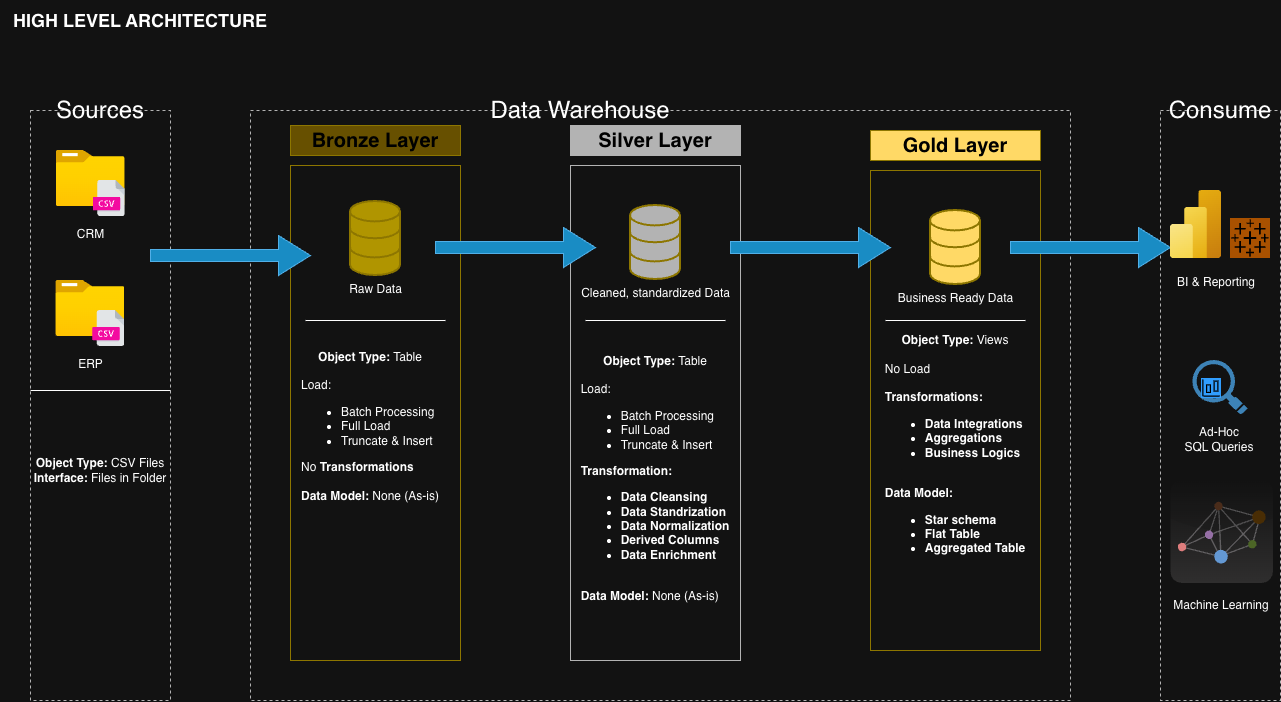

The diagram above was exported from draw.io. Its source (the exported page's mxGraphModel, read from the mxfile embedded in the PNG):
<mxGraphModel dx="2112" dy="1919" grid="1" gridSize="10" guides="1" tooltips="1" connect="1" arrows="1" fold="1" page="1" pageScale="1" pageWidth="827" pageHeight="1169" math="0" shadow="0">
  <root>
    <mxCell id="0" />
    <mxCell id="1" parent="0" />
    <mxCell id="nuGL7nP7vOidX2yfFCZe-1" parent="1" style="text;html=1;whiteSpace=wrap;strokeColor=none;fillColor=none;align=center;verticalAlign=middle;rounded=0;autosize=1;resizable=0;" value="&lt;b&gt;&lt;font style=&quot;font-size: 18px;&quot;&gt;HIGH LEVEL ARCHITECTURE&lt;/font&gt;&lt;/b&gt;" vertex="1">
      <mxGeometry height="40" width="280" x="-250" y="100" as="geometry" />
    </mxCell>
    <mxCell id="nuGL7nP7vOidX2yfFCZe-2" parent="1" style="rounded=0;whiteSpace=wrap;html=1;fillColor=none;dashed=1;strokeColor=light-dark(#000000,#B3B3B3);" value="" vertex="1">
      <mxGeometry height="590" width="140" x="-220" y="210" as="geometry" />
    </mxCell>
    <mxCell id="nuGL7nP7vOidX2yfFCZe-3" parent="1" style="rounded=0;whiteSpace=wrap;html=1;fillColor=none;strokeColor=none;fontSize=24;" value="Sources" vertex="1">
      <mxGeometry height="60" width="120" x="-210" y="180" as="geometry" />
    </mxCell>
    <mxCell id="nuGL7nP7vOidX2yfFCZe-4" parent="1" style="rounded=0;whiteSpace=wrap;html=1;fillColor=none;dashed=1;strokeColor=light-dark(#000000,#B3B3B3);" value="" vertex="1">
      <mxGeometry height="590" width="820" y="210" as="geometry" />
    </mxCell>
    <mxCell id="nuGL7nP7vOidX2yfFCZe-5" parent="1" style="rounded=0;whiteSpace=wrap;html=1;fillColor=none;strokeColor=none;fontSize=24;" value="Data Warehouse" vertex="1">
      <mxGeometry height="60" width="200" x="230" y="180" as="geometry" />
    </mxCell>
    <mxCell id="nuGL7nP7vOidX2yfFCZe-6" parent="1" style="rounded=0;whiteSpace=wrap;html=1;fillColor=none;dashed=1;strokeColor=light-dark(#000000,#B3B3B3);" value="" vertex="1">
      <mxGeometry height="590" width="120" x="910" y="210" as="geometry" />
    </mxCell>
    <mxCell id="nuGL7nP7vOidX2yfFCZe-7" parent="1" style="rounded=0;whiteSpace=wrap;html=1;fillColor=none;strokeColor=none;fontSize=24;" value="Consume" vertex="1">
      <mxGeometry height="60" width="120" x="910" y="180" as="geometry" />
    </mxCell>
    <mxCell id="nuGL7nP7vOidX2yfFCZe-8" parent="1" style="rounded=0;whiteSpace=wrap;html=1;fillColor=#e3c800;fontColor=#000000;strokeColor=#B09500;fontSize=20;" value="&lt;b style=&quot;color: light-dark(rgb(0, 0, 0), rgb(0, 0, 0));&quot;&gt;Bronze Layer&lt;/b&gt;" vertex="1">
      <mxGeometry height="30" width="170" x="40" y="225" as="geometry" />
    </mxCell>
    <mxCell id="nuGL7nP7vOidX2yfFCZe-9" parent="1" style="rounded=0;whiteSpace=wrap;html=1;fillColor=none;fontColor=#000000;strokeColor=#B09500;fontSize=20;" value="" vertex="1">
      <mxGeometry height="495" width="170" x="40" y="265" as="geometry" />
    </mxCell>
    <mxCell id="nuGL7nP7vOidX2yfFCZe-10" parent="1" style="rounded=0;whiteSpace=wrap;html=1;fontSize=20;fillColor=light-dark(#FFFFFF,#B3B3B3);strokeColor=light-dark(#000000,#B3B3B3);" value="&lt;b style=&quot;color: light-dark(rgb(0, 0, 0), rgb(0, 0, 0));&quot;&gt;Silver Layer&lt;/b&gt;" vertex="1">
      <mxGeometry height="30" width="170" x="320" y="225" as="geometry" />
    </mxCell>
    <mxCell id="nuGL7nP7vOidX2yfFCZe-11" parent="1" style="rounded=0;whiteSpace=wrap;html=1;fontSize=20;fillColor=none;strokeColor=light-dark(#000000,#B3B3B3);" value="" vertex="1">
      <mxGeometry height="495" width="170" x="320" y="265" as="geometry" />
    </mxCell>
    <mxCell id="nuGL7nP7vOidX2yfFCZe-12" parent="1" style="rounded=0;whiteSpace=wrap;html=1;fillColor=light-dark(#E3C800,#FFD966);fontColor=#000000;strokeColor=#B09500;fontSize=20;" value="&lt;b style=&quot;color: light-dark(rgb(0, 0, 0), rgb(0, 0, 0));&quot;&gt;Gold Layer&lt;/b&gt;" vertex="1">
      <mxGeometry height="30" width="170" x="620" y="230" as="geometry" />
    </mxCell>
    <mxCell id="nuGL7nP7vOidX2yfFCZe-13" parent="1" style="rounded=0;whiteSpace=wrap;html=1;fillColor=none;fontColor=#000000;strokeColor=#B09500;fontSize=20;" value="" vertex="1">
      <mxGeometry height="480" width="170" x="620" y="270" as="geometry" />
    </mxCell>
    <mxCell id="nuGL7nP7vOidX2yfFCZe-14" parent="1" style="image;aspect=fixed;html=1;align=center;fontSize=12;image=img/lib/azure2/general/Folder_Blank.svg;points=[[0.5,0.083,0],[0.5,1,0],[0.003,0.5,0],[0.998,0.554,0],[0.99,0.114,0],[0.987,0.996,0],[0.013,0.996,0],[0.013,0.004,0]];" value="&lt;div&gt;&lt;br&gt;&lt;/div&gt;CRM&lt;div&gt;&lt;br&gt;&lt;/div&gt;" vertex="1">
      <mxGeometry height="56.00000000000001" width="69" x="-194.25" y="250" as="geometry" />
    </mxCell>
    <mxCell id="nuGL7nP7vOidX2yfFCZe-15" parent="1" style="shape=image;html=1;verticalAlign=top;verticalLabelPosition=bottom;labelBackgroundColor=#ffffff;imageAspect=0;aspect=fixed;image=https://icons.diagrams.net/assets/files/1/CSV-3.svg" value="" vertex="1">
      <mxGeometry height="36" width="32" x="-157.25" y="280" as="geometry" />
    </mxCell>
    <mxCell id="nuGL7nP7vOidX2yfFCZe-16" parent="1" style="image;aspect=fixed;html=1;align=center;fontSize=12;image=img/lib/azure2/general/Folder_Blank.svg;points=[[0.5,0.083,0],[0.5,1,0],[0.003,0.5,0],[0.998,0.554,0],[0.99,0.114,0],[0.987,0.996,0],[0.013,0.996,0],[0.013,0.004,0]];" value="&lt;div&gt;&lt;br&gt;&lt;/div&gt;ERP&lt;div&gt;&lt;div&gt;&lt;br&gt;&lt;/div&gt;&lt;/div&gt;" vertex="1">
      <mxGeometry height="56.00000000000001" width="69" x="-194.75" y="380" as="geometry" />
    </mxCell>
    <mxCell id="nuGL7nP7vOidX2yfFCZe-17" parent="1" style="shape=image;html=1;verticalAlign=top;verticalLabelPosition=bottom;labelBackgroundColor=#ffffff;imageAspect=0;aspect=fixed;image=https://icons.diagrams.net/assets/files/1/CSV-3.svg" value="" vertex="1">
      <mxGeometry height="36" width="32" x="-157.75" y="410" as="geometry" />
    </mxCell>
    <mxCell id="nuGL7nP7vOidX2yfFCZe-19" parent="1" style="text;html=1;whiteSpace=wrap;strokeColor=none;fillColor=none;align=center;verticalAlign=middle;rounded=0;" value="&lt;b&gt;Object Type:&lt;/b&gt; CSV Files&lt;div&gt;&lt;b&gt;Interface:&lt;/b&gt; Files in Folder&lt;/div&gt;" vertex="1">
      <mxGeometry height="30" width="140" x="-220" y="555" as="geometry" />
    </mxCell>
    <mxCell id="nuGL7nP7vOidX2yfFCZe-20" parent="1" style="html=1;verticalLabelPosition=bottom;align=center;labelBackgroundColor=#ffffff;verticalAlign=top;strokeWidth=2;strokeColor=#B09500;shadow=0;dashed=0;shape=mxgraph.ios7.icons.data;fillColor=light-dark(#000000,#B09500);" value="Raw Data" vertex="1">
      <mxGeometry height="74" width="50" x="100" y="301" as="geometry" />
    </mxCell>
    <mxCell id="nuGL7nP7vOidX2yfFCZe-21" parent="1" style="html=1;verticalLabelPosition=bottom;align=center;labelBackgroundColor=#ffffff;verticalAlign=top;strokeWidth=2;strokeColor=#B09500;shadow=0;dashed=0;shape=mxgraph.ios7.icons.data;fillColor=light-dark(#FFFFFF,#B3B3B3);" value="Cleaned, standardized Data&lt;div&gt;&lt;br&gt;&lt;/div&gt;" vertex="1">
      <mxGeometry height="74" width="50" x="380" y="305" as="geometry" />
    </mxCell>
    <mxCell id="nuGL7nP7vOidX2yfFCZe-22" parent="1" style="html=1;verticalLabelPosition=bottom;align=center;labelBackgroundColor=#ffffff;verticalAlign=top;strokeWidth=2;strokeColor=#B09500;shadow=0;dashed=0;shape=mxgraph.ios7.icons.data;fillColor=light-dark(#FFFFFF,#FFD966);" value="Business Ready Data" vertex="1">
      <mxGeometry height="74" width="50" x="680" y="310" as="geometry" />
    </mxCell>
    <mxCell id="nuGL7nP7vOidX2yfFCZe-30" parent="1" style="shape=singleArrow;whiteSpace=wrap;html=1;fillColor=#1ba1e2;fontColor=#ffffff;strokeColor=#006EAF;" value="" vertex="1">
      <mxGeometry height="40" width="160" x="-100" y="335" as="geometry" />
    </mxCell>
    <mxCell id="nuGL7nP7vOidX2yfFCZe-31" parent="1" style="shape=singleArrow;whiteSpace=wrap;html=1;fillColor=#1ba1e2;fontColor=#ffffff;strokeColor=#006EAF;" value="" vertex="1">
      <mxGeometry height="40" width="160" x="185" y="327" as="geometry" />
    </mxCell>
    <mxCell id="nuGL7nP7vOidX2yfFCZe-32" parent="1" style="shape=singleArrow;whiteSpace=wrap;html=1;fillColor=#1ba1e2;fontColor=#ffffff;strokeColor=#006EAF;" value="" vertex="1">
      <mxGeometry height="40" width="160" x="480" y="327" as="geometry" />
    </mxCell>
    <mxCell id="nuGL7nP7vOidX2yfFCZe-33" parent="1" style="shape=singleArrow;whiteSpace=wrap;html=1;fillColor=#1ba1e2;fontColor=#ffffff;strokeColor=#006EAF;" value="" vertex="1">
      <mxGeometry height="40" width="160" x="760" y="327" as="geometry" />
    </mxCell>
    <mxCell id="nuGL7nP7vOidX2yfFCZe-34" edge="1" parent="1" style="endArrow=none;html=1;rounded=0;entryX=0.941;entryY=0.473;entryDx=0;entryDy=0;entryPerimeter=0;" value="">
      <mxGeometry height="50" relative="1" width="50" as="geometry">
        <mxPoint x="55.019999999999996" y="420" as="sourcePoint" />
        <mxPoint x="194.9899999999998" y="420.01" as="targetPoint" />
      </mxGeometry>
    </mxCell>
    <mxCell id="nuGL7nP7vOidX2yfFCZe-35" edge="1" parent="1" style="endArrow=none;html=1;rounded=0;entryX=0.941;entryY=0.473;entryDx=0;entryDy=0;entryPerimeter=0;" value="">
      <mxGeometry height="50" relative="1" width="50" as="geometry">
        <mxPoint x="335.02" y="420" as="sourcePoint" />
        <mxPoint x="474.9899999999998" y="420.01" as="targetPoint" />
      </mxGeometry>
    </mxCell>
    <mxCell id="nuGL7nP7vOidX2yfFCZe-36" edge="1" parent="1" style="endArrow=none;html=1;rounded=0;entryX=0.941;entryY=0.473;entryDx=0;entryDy=0;entryPerimeter=0;" value="">
      <mxGeometry height="50" relative="1" width="50" as="geometry">
        <mxPoint x="635.02" y="420" as="sourcePoint" />
        <mxPoint x="774.9899999999998" y="420.01" as="targetPoint" />
      </mxGeometry>
    </mxCell>
    <mxCell id="nuGL7nP7vOidX2yfFCZe-37" parent="1" style="text;html=1;whiteSpace=wrap;strokeColor=none;fillColor=none;align=center;verticalAlign=middle;rounded=0;" value="&lt;b&gt;Object Type: &lt;/b&gt;Table&lt;br&gt;&lt;br&gt;&lt;div style=&quot;text-align: left;&quot;&gt;&lt;span style=&quot;background-color: transparent; color: light-dark(rgb(0, 0, 0), rgb(255, 255, 255));&quot;&gt;Load:&lt;/span&gt;&lt;/div&gt;&lt;div style=&quot;text-align: left;&quot;&gt;&lt;ul&gt;&lt;li&gt;&lt;span style=&quot;background-color: transparent; color: light-dark(rgb(0, 0, 0), rgb(255, 255, 255));&quot;&gt;Batch Processing&lt;/span&gt;&lt;/li&gt;&lt;li&gt;&lt;span style=&quot;background-color: transparent; color: light-dark(rgb(0, 0, 0), rgb(255, 255, 255));&quot;&gt;Full Load&lt;/span&gt;&lt;/li&gt;&lt;li&gt;&lt;span style=&quot;background-color: transparent; color: light-dark(rgb(0, 0, 0), rgb(255, 255, 255));&quot;&gt;Truncate &amp;amp; Insert&lt;/span&gt;&lt;/li&gt;&lt;/ul&gt;&lt;div&gt;No &lt;b&gt;Transformations&lt;/b&gt;&lt;/div&gt;&lt;div&gt;&lt;b&gt;&lt;br&gt;&lt;/b&gt;&lt;/div&gt;&lt;div&gt;&lt;b&gt;Data Model: &lt;/b&gt;None (As-is)&lt;/div&gt;&lt;div&gt;&lt;br&gt;&lt;/div&gt;&lt;/div&gt;" vertex="1">
      <mxGeometry height="174" width="160" x="40" y="446" as="geometry" />
    </mxCell>
    <mxCell id="nuGL7nP7vOidX2yfFCZe-38" parent="1" style="text;html=1;whiteSpace=wrap;strokeColor=none;fillColor=none;align=center;verticalAlign=middle;rounded=0;" value="&lt;b&gt;Object Type: &lt;/b&gt;Table&lt;br&gt;&lt;br&gt;&lt;div style=&quot;text-align: left;&quot;&gt;&lt;span style=&quot;background-color: transparent; color: light-dark(rgb(0, 0, 0), rgb(255, 255, 255));&quot;&gt;Load:&lt;/span&gt;&lt;/div&gt;&lt;div style=&quot;text-align: left;&quot;&gt;&lt;ul&gt;&lt;li&gt;&lt;span style=&quot;background-color: transparent; color: light-dark(rgb(0, 0, 0), rgb(255, 255, 255));&quot;&gt;Batch Processing&lt;/span&gt;&lt;/li&gt;&lt;li&gt;&lt;span style=&quot;background-color: transparent; color: light-dark(rgb(0, 0, 0), rgb(255, 255, 255));&quot;&gt;Full Load&lt;/span&gt;&lt;/li&gt;&lt;li&gt;&lt;span style=&quot;background-color: transparent; color: light-dark(rgb(0, 0, 0), rgb(255, 255, 255));&quot;&gt;Truncate &amp;amp; Insert&lt;/span&gt;&lt;/li&gt;&lt;/ul&gt;&lt;div&gt;&lt;b&gt;Transformation:&lt;/b&gt;&lt;/div&gt;&lt;div&gt;&lt;ul&gt;&lt;li&gt;&lt;b&gt;Data Cleansing&lt;/b&gt;&lt;/li&gt;&lt;li&gt;&lt;b&gt;Data Standrization&lt;/b&gt;&lt;/li&gt;&lt;li&gt;&lt;b&gt;Data Normalization&lt;/b&gt;&lt;/li&gt;&lt;li&gt;&lt;b&gt;Derived Columns&lt;/b&gt;&lt;/li&gt;&lt;li&gt;&lt;b&gt;Data Enrichment&lt;/b&gt;&lt;/li&gt;&lt;/ul&gt;&lt;/div&gt;&lt;div&gt;&lt;b&gt;&lt;br&gt;&lt;/b&gt;&lt;/div&gt;&lt;div&gt;&lt;b&gt;Data Model: &lt;/b&gt;None (As-is)&lt;/div&gt;&lt;div&gt;&lt;br&gt;&lt;/div&gt;&lt;/div&gt;" vertex="1">
      <mxGeometry height="174" width="160" x="325" y="498" as="geometry" />
    </mxCell>
    <mxCell id="nuGL7nP7vOidX2yfFCZe-39" parent="1" style="text;html=1;whiteSpace=wrap;strokeColor=none;fillColor=none;align=center;verticalAlign=middle;rounded=0;" value="&lt;b&gt;Object Type: &lt;/b&gt;Views&lt;br&gt;&lt;br&gt;&lt;div style=&quot;text-align: left;&quot;&gt;&lt;span style=&quot;background-color: transparent; color: light-dark(rgb(0, 0, 0), rgb(255, 255, 255));&quot;&gt;No Load&lt;/span&gt;&lt;/div&gt;&lt;div style=&quot;text-align: left;&quot;&gt;&lt;span style=&quot;background-color: transparent; color: light-dark(rgb(0, 0, 0), rgb(255, 255, 255));&quot;&gt;&lt;br&gt;&lt;/span&gt;&lt;/div&gt;&lt;div style=&quot;text-align: left;&quot;&gt;&lt;div&gt;&lt;b&gt;Transformations:&lt;/b&gt;&lt;/div&gt;&lt;div&gt;&lt;ul&gt;&lt;li&gt;&lt;b&gt;Data Integrations&lt;/b&gt;&lt;/li&gt;&lt;li&gt;&lt;b&gt;Aggregations&lt;/b&gt;&lt;/li&gt;&lt;li&gt;&lt;b&gt;Business Logics&lt;/b&gt;&lt;/li&gt;&lt;/ul&gt;&lt;/div&gt;&lt;div&gt;&lt;b&gt;&lt;br&gt;&lt;/b&gt;&lt;/div&gt;&lt;div&gt;&lt;b&gt;Data Model:&amp;nbsp;&lt;/b&gt;&lt;/div&gt;&lt;div&gt;&lt;ul&gt;&lt;li&gt;&lt;b&gt;Star schema&lt;/b&gt;&lt;/li&gt;&lt;li&gt;&lt;b&gt;Flat Table&lt;/b&gt;&lt;/li&gt;&lt;li&gt;&lt;b&gt;Aggregated Table&lt;/b&gt;&lt;/li&gt;&lt;/ul&gt;&lt;/div&gt;&lt;div&gt;&lt;br&gt;&lt;/div&gt;&lt;/div&gt;" vertex="1">
      <mxGeometry height="174" width="160" x="625" y="470" as="geometry" />
    </mxCell>
    <mxCell id="nuGL7nP7vOidX2yfFCZe-40" edge="1" parent="1" style="endArrow=none;html=1;rounded=0;entryX=0.941;entryY=0.473;entryDx=0;entryDy=0;entryPerimeter=0;" value="">
      <mxGeometry height="50" relative="1" width="50" as="geometry">
        <mxPoint x="-219.97" y="490" as="sourcePoint" />
        <mxPoint x="-80.00000000000017" y="490.01" as="targetPoint" />
      </mxGeometry>
    </mxCell>
    <mxCell id="nuGL7nP7vOidX2yfFCZe-41" parent="1" style="image;aspect=fixed;html=1;align=center;fontSize=12;image=img/lib/azure2/analytics/Power_BI_Embedded.svg;points=[[0.777,0,0],[0.5,1,0],[0.038,0.5,0],[1,0.5,0],[0.993,0.018,0],[0.993,0.982,0],[0.007,0.982,0]];" value="" vertex="1">
      <mxGeometry height="68" width="51" x="920" y="290" as="geometry" />
    </mxCell>
    <mxCell id="nuGL7nP7vOidX2yfFCZe-42" parent="1" style="shape=image;html=1;verticalAlign=top;verticalLabelPosition=bottom;labelBackgroundColor=#e51400;imageAspect=0;aspect=fixed;image=https://icons.diagrams.net/icon-cache1/Ionicons_Fill_Vol_2-2187/logo-tableau-566.svg;fontColor=#ffffff;labelBorderColor=#B20000;imageBackground=#FF9933;" value="" vertex="1">
      <mxGeometry height="40" width="40" x="980" y="318" as="geometry" />
    </mxCell>
    <mxCell id="nuGL7nP7vOidX2yfFCZe-43" parent="1" style="shadow=0;dashed=0;html=1;strokeColor=none;fillColor=#4495D1;labelPosition=center;verticalLabelPosition=bottom;verticalAlign=top;align=center;outlineConnect=0;shape=mxgraph.veeam.magnifying_glass;pointerEvents=1;" value="" vertex="1">
      <mxGeometry height="54.4" width="55.2" x="942.4" y="460" as="geometry" />
    </mxCell>
    <mxCell id="nuGL7nP7vOidX2yfFCZe-45" parent="1" style="shape=image;html=1;verticalAlign=top;verticalLabelPosition=bottom;labelBackgroundColor=#ffffff;imageAspect=0;aspect=fixed;image=https://icons.diagrams.net/assets/carbon-icons/1/Chart_Column_Floating.svg;imageBackground=#007FFF;" value="" vertex="1">
      <mxGeometry height="20" width="20" x="951" y="478" as="geometry" />
    </mxCell>
    <mxCell id="nuGL7nP7vOidX2yfFCZe-46" parent="1" style="dashed=0;outlineConnect=0;html=1;align=center;labelPosition=center;verticalLabelPosition=bottom;verticalAlign=top;shape=mxgraph.webicons.dzone;gradientColor=#DFDEDE" value="" vertex="1">
      <mxGeometry height="102.4" width="102.4" x="920" y="580" as="geometry" />
    </mxCell>
    <mxCell id="nuGL7nP7vOidX2yfFCZe-48" parent="1" style="text;html=1;whiteSpace=wrap;strokeColor=none;fillColor=none;align=center;verticalAlign=middle;rounded=0;" value="BI &amp;amp; Reporting" vertex="1">
      <mxGeometry height="30" width="102.4" x="915.5" y="367" as="geometry" />
    </mxCell>
    <mxCell id="nuGL7nP7vOidX2yfFCZe-49" parent="1" style="text;html=1;whiteSpace=wrap;strokeColor=none;fillColor=none;align=center;verticalAlign=middle;rounded=0;" value="Ad-Hoc&lt;div&gt;SQL Queries&lt;/div&gt;" vertex="1">
      <mxGeometry height="30" width="102.4" x="917.6" y="524" as="geometry" />
    </mxCell>
    <mxCell id="nuGL7nP7vOidX2yfFCZe-50" parent="1" style="text;html=1;whiteSpace=wrap;strokeColor=none;fillColor=none;align=center;verticalAlign=middle;rounded=0;" value="Machine Learning" vertex="1">
      <mxGeometry height="30" width="102.4" x="920" y="690" as="geometry" />
    </mxCell>
  </root>
</mxGraphModel>